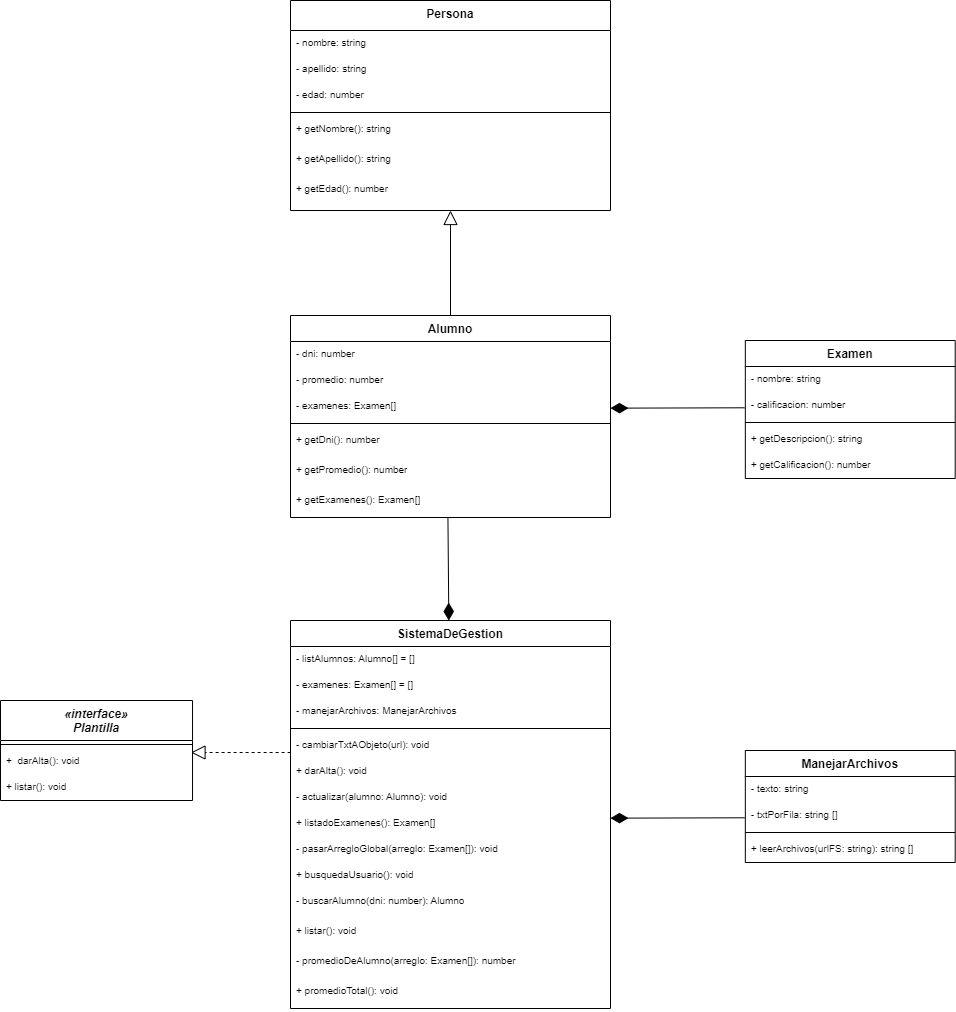

The diagram above was exported from draw.io. Its source (the exported page's mxGraphModel, read from the mxfile embedded in the PNG):
<mxGraphModel dx="1086" dy="626" grid="1" gridSize="10" guides="1" tooltips="1" connect="1" arrows="1" fold="1" page="1" pageScale="1" pageWidth="1169" pageHeight="827" math="0" shadow="0">
  <root>
    <mxCell id="0" />
    <mxCell id="1" parent="0" />
    <mxCell id="--K3Lvvdlh4ABFZsO7M2-21" value="" style="endArrow=block;endFill=0;endSize=12;html=1;dashed=1;entryX=0.992;entryY=0.154;entryDx=0;entryDy=0;entryPerimeter=0;exitX=-0.014;exitY=-0.033;exitDx=0;exitDy=0;exitPerimeter=0;" parent="1" target="6JDjKlk_0KH9viQeM-Ce-4" edge="1">
      <mxGeometry width="160" relative="1" as="geometry">
        <mxPoint x="427.10999999999996" y="782.01" as="sourcePoint" />
        <mxPoint x="866.03" y="77" as="targetPoint" />
      </mxGeometry>
    </mxCell>
    <mxCell id="xKP0fPIZggkMlsPA1aq8-16" value="" style="endArrow=block;endFill=0;endSize=12;html=1;exitX=0.5;exitY=0;exitDx=0;exitDy=0;" parent="1" source="jEElAkzc0n0SjXmXlsDI-34" target="-4xK7g8qKnLJaJEvNDiE-2" edge="1">
      <mxGeometry width="160" relative="1" as="geometry">
        <mxPoint x="576.8365019011408" y="330" as="sourcePoint" />
        <mxPoint x="540" y="267" as="targetPoint" />
      </mxGeometry>
    </mxCell>
    <mxCell id="A1SMBFNemnZMCTZ00IP3-5" style="edgeStyle=none;rounded=0;orthogonalLoop=1;jettySize=auto;html=1;startArrow=diamondThin;startFill=1;startSize=15;endArrow=none;endFill=0;endSize=14;strokeWidth=1;entryX=-0.004;entryY=0.588;entryDx=0;entryDy=0;entryPerimeter=0;exitX=1.004;exitY=0.91;exitDx=0;exitDy=0;exitPerimeter=0;" parent="1" target="A1SMBFNemnZMCTZ00IP3-8" edge="1">
      <mxGeometry relative="1" as="geometry">
        <mxPoint x="729.0000000000002" y="847.6600000000001" as="sourcePoint" />
        <mxPoint x="863.83" y="845.3340000000001" as="targetPoint" />
      </mxGeometry>
    </mxCell>
    <mxCell id="RSufOEdISiw9b8d4Af3y-3" style="edgeStyle=none;rounded=0;orthogonalLoop=1;jettySize=auto;html=1;startArrow=diamondThin;startFill=1;startSize=15;endArrow=none;endFill=0;endSize=14;strokeWidth=1;entryX=0.492;entryY=1.014;entryDx=0;entryDy=0;entryPerimeter=0;" parent="1" source="--K3Lvvdlh4ABFZsO7M2-5" target="ObS58zlPfwnShWLkBszu-1" edge="1">
      <mxGeometry relative="1" as="geometry">
        <mxPoint x="502.0000000000002" y="570.3700000000001" as="sourcePoint" />
        <mxPoint x="568" y="550" as="targetPoint" />
      </mxGeometry>
    </mxCell>
    <mxCell id="--K3Lvvdlh4ABFZsO7M2-5" value="SistemaDeGestion" style="swimlane;fontStyle=1;align=center;verticalAlign=top;childLayout=stackLayout;horizontal=1;startSize=26;horizontalStack=0;resizeParent=1;resizeParentMax=0;resizeLast=0;collapsible=1;marginBottom=0;swimlaneFillColor=#ffffff;" parent="1" vertex="1">
      <mxGeometry x="409" y="650" width="320" height="388" as="geometry" />
    </mxCell>
    <mxCell id="ObS58zlPfwnShWLkBszu-19" value="- listAlumnos: Alumno[] = []" style="text;align=left;verticalAlign=top;spacingLeft=4;spacingRight=4;overflow=hidden;rotatable=0;points=[[0,0.5],[1,0.5]];portConstraint=eastwest;fontSize=10;" parent="--K3Lvvdlh4ABFZsO7M2-5" vertex="1">
      <mxGeometry y="26" width="320" height="26" as="geometry" />
    </mxCell>
    <mxCell id="ObS58zlPfwnShWLkBszu-20" value="- examenes: Examen[] = []" style="text;align=left;verticalAlign=top;spacingLeft=4;spacingRight=4;overflow=hidden;rotatable=0;points=[[0,0.5],[1,0.5]];portConstraint=eastwest;fontSize=10;" parent="--K3Lvvdlh4ABFZsO7M2-5" vertex="1">
      <mxGeometry y="52" width="320" height="26" as="geometry" />
    </mxCell>
    <mxCell id="--K3Lvvdlh4ABFZsO7M2-12" value="- manejarArchivos: ManejarArchivos" style="text;align=left;verticalAlign=top;spacingLeft=4;spacingRight=4;overflow=hidden;rotatable=0;points=[[0,0.5],[1,0.5]];portConstraint=eastwest;fontSize=10;" parent="--K3Lvvdlh4ABFZsO7M2-5" vertex="1">
      <mxGeometry y="78" width="320" height="26" as="geometry" />
    </mxCell>
    <mxCell id="--K3Lvvdlh4ABFZsO7M2-10" value="" style="line;strokeWidth=1;align=left;verticalAlign=middle;spacingTop=-1;spacingLeft=3;spacingRight=3;rotatable=0;labelPosition=right;points=[];portConstraint=eastwest;" parent="--K3Lvvdlh4ABFZsO7M2-5" vertex="1">
      <mxGeometry y="104" width="320" height="8" as="geometry" />
    </mxCell>
    <mxCell id="--K3Lvvdlh4ABFZsO7M2-23" value="- cambiarTxtAObjeto(url): void" style="text;align=left;verticalAlign=top;spacingLeft=4;spacingRight=4;overflow=hidden;rotatable=0;points=[[0,0.5],[1,0.5]];portConstraint=eastwest;fontSize=10;" parent="--K3Lvvdlh4ABFZsO7M2-5" vertex="1">
      <mxGeometry y="112" width="320" height="26" as="geometry" />
    </mxCell>
    <mxCell id="FxynO7c9AF_nBolTOWvM-8" value="+ darAlta(): void " style="text;align=left;verticalAlign=top;spacingLeft=4;spacingRight=4;overflow=hidden;rotatable=0;points=[[0,0.5],[1,0.5]];portConstraint=eastwest;fontSize=10;" parent="--K3Lvvdlh4ABFZsO7M2-5" vertex="1">
      <mxGeometry y="138" width="320" height="26" as="geometry" />
    </mxCell>
    <mxCell id="x4LfCFz1yvW0dpsEiLFw-1" value="- actualizar(alumno: Alumno): void " style="text;align=left;verticalAlign=top;spacingLeft=4;spacingRight=4;overflow=hidden;rotatable=0;points=[[0,0.5],[1,0.5]];portConstraint=eastwest;fontSize=10;" vertex="1" parent="--K3Lvvdlh4ABFZsO7M2-5">
      <mxGeometry y="164" width="320" height="26" as="geometry" />
    </mxCell>
    <mxCell id="xKP0fPIZggkMlsPA1aq8-19" value="+ listadoExamenes(): Examen[]" style="text;align=left;verticalAlign=top;spacingLeft=4;spacingRight=4;overflow=hidden;rotatable=0;points=[[0,0.5],[1,0.5]];portConstraint=eastwest;fontSize=10;" parent="--K3Lvvdlh4ABFZsO7M2-5" vertex="1">
      <mxGeometry y="190" width="320" height="26" as="geometry" />
    </mxCell>
    <mxCell id="xKP0fPIZggkMlsPA1aq8-18" value="- pasarArregloGlobal(arreglo: Examen[]): void" style="text;align=left;verticalAlign=top;spacingLeft=4;spacingRight=4;overflow=hidden;rotatable=0;points=[[0,0.5],[1,0.5]];portConstraint=eastwest;fontSize=10;" parent="--K3Lvvdlh4ABFZsO7M2-5" vertex="1">
      <mxGeometry y="216" width="320" height="26" as="geometry" />
    </mxCell>
    <mxCell id="xKP0fPIZggkMlsPA1aq8-21" value="+ busquedaUsuario(): void" style="text;align=left;verticalAlign=top;spacingLeft=4;spacingRight=4;overflow=hidden;rotatable=0;points=[[0,0.5],[1,0.5]];portConstraint=eastwest;fontSize=10;" parent="--K3Lvvdlh4ABFZsO7M2-5" vertex="1">
      <mxGeometry y="242" width="320" height="26" as="geometry" />
    </mxCell>
    <mxCell id="RSufOEdISiw9b8d4Af3y-4" value="- buscarAlumno(dni: number): Alumno" style="text;align=left;verticalAlign=top;spacingLeft=4;spacingRight=4;overflow=hidden;rotatable=0;points=[[0,0.5],[1,0.5]];portConstraint=eastwest;fontSize=10;whiteSpace=wrap;" parent="--K3Lvvdlh4ABFZsO7M2-5" vertex="1">
      <mxGeometry y="268" width="320" height="30" as="geometry" />
    </mxCell>
    <mxCell id="xKP0fPIZggkMlsPA1aq8-27" value="+ listar(): void " style="text;align=left;verticalAlign=top;spacingLeft=4;spacingRight=4;overflow=hidden;rotatable=0;points=[[0,0.5],[1,0.5]];portConstraint=eastwest;fontSize=10;whiteSpace=wrap;" parent="--K3Lvvdlh4ABFZsO7M2-5" vertex="1">
      <mxGeometry y="298" width="320" height="30" as="geometry" />
    </mxCell>
    <mxCell id="RSufOEdISiw9b8d4Af3y-6" value="- promedioDeAlumno(arreglo: Examen[]): number" style="text;align=left;verticalAlign=top;spacingLeft=4;spacingRight=4;overflow=hidden;rotatable=0;points=[[0,0.5],[1,0.5]];portConstraint=eastwest;fontSize=10;whiteSpace=wrap;" parent="--K3Lvvdlh4ABFZsO7M2-5" vertex="1">
      <mxGeometry y="328" width="320" height="30" as="geometry" />
    </mxCell>
    <mxCell id="RSufOEdISiw9b8d4Af3y-5" value="+ promedioTotal(): void" style="text;align=left;verticalAlign=top;spacingLeft=4;spacingRight=4;overflow=hidden;rotatable=0;points=[[0,0.5],[1,0.5]];portConstraint=eastwest;fontSize=10;whiteSpace=wrap;" parent="--K3Lvvdlh4ABFZsO7M2-5" vertex="1">
      <mxGeometry y="358" width="320" height="30" as="geometry" />
    </mxCell>
    <mxCell id="A1SMBFNemnZMCTZ00IP3-6" value="ManejarArchivos" style="swimlane;fontStyle=1;align=center;verticalAlign=top;childLayout=stackLayout;horizontal=1;startSize=26;horizontalStack=0;resizeParent=1;resizeParentMax=0;resizeLast=0;collapsible=1;marginBottom=0;swimlaneFillColor=#ffffff;" parent="1" vertex="1">
      <mxGeometry x="863.83" y="780" width="209.86" height="112" as="geometry" />
    </mxCell>
    <mxCell id="A1SMBFNemnZMCTZ00IP3-7" value="- texto: string" style="text;strokeColor=none;fillColor=none;align=left;verticalAlign=top;spacingLeft=4;spacingRight=4;overflow=hidden;rotatable=0;points=[[0,0.5],[1,0.5]];portConstraint=eastwest;fontSize=10;" parent="A1SMBFNemnZMCTZ00IP3-6" vertex="1">
      <mxGeometry y="26" width="209.86" height="26" as="geometry" />
    </mxCell>
    <mxCell id="A1SMBFNemnZMCTZ00IP3-8" value="- txtPorFila: string []" style="text;strokeColor=none;fillColor=none;align=left;verticalAlign=top;spacingLeft=4;spacingRight=4;overflow=hidden;rotatable=0;points=[[0,0.5],[1,0.5]];portConstraint=eastwest;fontSize=10;" parent="A1SMBFNemnZMCTZ00IP3-6" vertex="1">
      <mxGeometry y="52" width="209.86" height="26" as="geometry" />
    </mxCell>
    <mxCell id="A1SMBFNemnZMCTZ00IP3-9" value="" style="line;strokeWidth=1;fillColor=none;align=left;verticalAlign=middle;spacingTop=-1;spacingLeft=3;spacingRight=3;rotatable=0;labelPosition=right;points=[];portConstraint=eastwest;" parent="A1SMBFNemnZMCTZ00IP3-6" vertex="1">
      <mxGeometry y="78" width="209.86" height="8" as="geometry" />
    </mxCell>
    <mxCell id="A1SMBFNemnZMCTZ00IP3-10" value="+ leerArchivos(urlFS: string): string []" style="text;strokeColor=none;fillColor=none;align=left;verticalAlign=top;spacingLeft=4;spacingRight=4;overflow=hidden;rotatable=0;points=[[0,0.5],[1,0.5]];portConstraint=eastwest;fontSize=10;" parent="A1SMBFNemnZMCTZ00IP3-6" vertex="1">
      <mxGeometry y="86" width="209.86" height="26" as="geometry" />
    </mxCell>
    <mxCell id="6JDjKlk_0KH9viQeM-Ce-1" value="«interface»&#10;Plantilla&#10;" style="swimlane;fontStyle=3;align=center;verticalAlign=top;childLayout=stackLayout;horizontal=1;startSize=40;horizontalStack=0;resizeParent=1;resizeParentMax=0;resizeLast=0;collapsible=1;marginBottom=0;swimlaneFillColor=#ffffff;" parent="1" vertex="1">
      <mxGeometry x="119" y="730" width="192.03" height="100" as="geometry" />
    </mxCell>
    <mxCell id="6JDjKlk_0KH9viQeM-Ce-3" value="" style="line;strokeWidth=1;align=left;verticalAlign=middle;spacingTop=-1;spacingLeft=3;spacingRight=3;rotatable=0;labelPosition=right;points=[];portConstraint=eastwest;" parent="6JDjKlk_0KH9viQeM-Ce-1" vertex="1">
      <mxGeometry y="40" width="192.03" height="8" as="geometry" />
    </mxCell>
    <mxCell id="6JDjKlk_0KH9viQeM-Ce-4" value="+  darAlta(): void" style="text;align=left;verticalAlign=top;spacingLeft=4;spacingRight=4;overflow=hidden;rotatable=0;points=[[0,0.5],[1,0.5]];portConstraint=eastwest;fontSize=10;" parent="6JDjKlk_0KH9viQeM-Ce-1" vertex="1">
      <mxGeometry y="48" width="192.03" height="26" as="geometry" />
    </mxCell>
    <mxCell id="xKP0fPIZggkMlsPA1aq8-10" value="+ listar(): void" style="text;align=left;verticalAlign=top;spacingLeft=4;spacingRight=4;overflow=hidden;rotatable=0;points=[[0,0.5],[1,0.5]];portConstraint=eastwest;fontSize=10;" parent="6JDjKlk_0KH9viQeM-Ce-1" vertex="1">
      <mxGeometry y="74" width="192.03" height="26" as="geometry" />
    </mxCell>
    <mxCell id="jEElAkzc0n0SjXmXlsDI-34" value="Alumno" style="swimlane;fontStyle=1;align=center;verticalAlign=top;childLayout=stackLayout;horizontal=1;startSize=26;horizontalStack=0;resizeParent=1;resizeParentMax=0;resizeLast=0;collapsible=1;marginBottom=0;swimlaneFillColor=#ffffff;" parent="1" vertex="1">
      <mxGeometry x="409" y="345" width="320" height="202" as="geometry" />
    </mxCell>
    <mxCell id="Uv41gh6bfs9i15yfLifI-1" value="- dni: number" style="text;align=left;verticalAlign=top;spacingLeft=4;spacingRight=4;overflow=hidden;rotatable=0;points=[[0,0.5],[1,0.5]];portConstraint=eastwest;fontSize=10;" parent="jEElAkzc0n0SjXmXlsDI-34" vertex="1">
      <mxGeometry y="26" width="320" height="26" as="geometry" />
    </mxCell>
    <mxCell id="A1SMBFNemnZMCTZ00IP3-2" value="- promedio: number" style="text;align=left;verticalAlign=top;spacingLeft=4;spacingRight=4;overflow=hidden;rotatable=0;points=[[0,0.5],[1,0.5]];portConstraint=eastwest;fontSize=10;" parent="jEElAkzc0n0SjXmXlsDI-34" vertex="1">
      <mxGeometry y="52" width="320" height="26" as="geometry" />
    </mxCell>
    <mxCell id="RSufOEdISiw9b8d4Af3y-1" value="- examenes: Examen[]" style="text;align=left;verticalAlign=top;spacingLeft=4;spacingRight=4;overflow=hidden;rotatable=0;points=[[0,0.5],[1,0.5]];portConstraint=eastwest;fontSize=10;" parent="jEElAkzc0n0SjXmXlsDI-34" vertex="1">
      <mxGeometry y="78" width="320" height="26" as="geometry" />
    </mxCell>
    <mxCell id="jEElAkzc0n0SjXmXlsDI-39" value="" style="line;strokeWidth=1;align=left;verticalAlign=middle;spacingTop=-1;spacingLeft=3;spacingRight=3;rotatable=0;labelPosition=right;points=[];portConstraint=eastwest;" parent="jEElAkzc0n0SjXmXlsDI-34" vertex="1">
      <mxGeometry y="104" width="320" height="8" as="geometry" />
    </mxCell>
    <mxCell id="A1SMBFNemnZMCTZ00IP3-1" value="+ getDni(): number " style="text;align=left;verticalAlign=top;spacingLeft=4;spacingRight=4;overflow=hidden;rotatable=0;points=[[0,0.5],[1,0.5]];portConstraint=eastwest;fontSize=10;whiteSpace=wrap;" parent="jEElAkzc0n0SjXmXlsDI-34" vertex="1">
      <mxGeometry y="112" width="320" height="30" as="geometry" />
    </mxCell>
    <mxCell id="RSufOEdISiw9b8d4Af3y-2" value="+ getPromedio(): number" style="text;align=left;verticalAlign=top;spacingLeft=4;spacingRight=4;overflow=hidden;rotatable=0;points=[[0,0.5],[1,0.5]];portConstraint=eastwest;fontSize=10;whiteSpace=wrap;" parent="jEElAkzc0n0SjXmXlsDI-34" vertex="1">
      <mxGeometry y="142" width="320" height="30" as="geometry" />
    </mxCell>
    <mxCell id="ObS58zlPfwnShWLkBszu-1" value="+ getExamenes(): Examen[] " style="text;align=left;verticalAlign=top;spacingLeft=4;spacingRight=4;overflow=hidden;rotatable=0;points=[[0,0.5],[1,0.5]];portConstraint=eastwest;fontSize=10;whiteSpace=wrap;" parent="jEElAkzc0n0SjXmXlsDI-34" vertex="1">
      <mxGeometry y="172" width="320" height="30" as="geometry" />
    </mxCell>
    <mxCell id="6JDjKlk_0KH9viQeM-Ce-11" value="Persona" style="swimlane;fontStyle=1;align=center;verticalAlign=top;childLayout=stackLayout;horizontal=1;startSize=30;horizontalStack=0;resizeParent=1;resizeParentMax=0;resizeLast=0;collapsible=1;marginBottom=0;swimlaneFillColor=#ffffff;" parent="1" vertex="1">
      <mxGeometry x="409" y="30" width="320" height="210" as="geometry" />
    </mxCell>
    <mxCell id="6JDjKlk_0KH9viQeM-Ce-12" value="- nombre: string" style="text;align=left;verticalAlign=top;spacingLeft=4;spacingRight=4;overflow=hidden;rotatable=0;points=[[0,0.5],[1,0.5]];portConstraint=eastwest;fontSize=10;" parent="6JDjKlk_0KH9viQeM-Ce-11" vertex="1">
      <mxGeometry y="30" width="320" height="26" as="geometry" />
    </mxCell>
    <mxCell id="6JDjKlk_0KH9viQeM-Ce-14" value="- apellido: string" style="text;align=left;verticalAlign=top;spacingLeft=4;spacingRight=4;overflow=hidden;rotatable=0;points=[[0,0.5],[1,0.5]];portConstraint=eastwest;fontSize=10;" parent="6JDjKlk_0KH9viQeM-Ce-11" vertex="1">
      <mxGeometry y="56" width="320" height="26" as="geometry" />
    </mxCell>
    <mxCell id="xKP0fPIZggkMlsPA1aq8-1" value="- edad: number" style="text;align=left;verticalAlign=top;spacingLeft=4;spacingRight=4;overflow=hidden;rotatable=0;points=[[0,0.5],[1,0.5]];portConstraint=eastwest;fontSize=10;" parent="6JDjKlk_0KH9viQeM-Ce-11" vertex="1">
      <mxGeometry y="82" width="320" height="26" as="geometry" />
    </mxCell>
    <mxCell id="6JDjKlk_0KH9viQeM-Ce-16" value="" style="line;strokeWidth=1;align=left;verticalAlign=middle;spacingTop=-1;spacingLeft=3;spacingRight=3;rotatable=0;labelPosition=right;points=[];portConstraint=eastwest;" parent="6JDjKlk_0KH9viQeM-Ce-11" vertex="1">
      <mxGeometry y="108" width="320" height="8" as="geometry" />
    </mxCell>
    <mxCell id="ObS58zlPfwnShWLkBszu-18" value="+ getNombre(): string" style="text;align=left;verticalAlign=top;spacingLeft=4;spacingRight=4;overflow=hidden;rotatable=0;points=[[0,0.5],[1,0.5]];portConstraint=eastwest;fontSize=10;whiteSpace=wrap;" parent="6JDjKlk_0KH9viQeM-Ce-11" vertex="1">
      <mxGeometry y="116" width="320" height="30" as="geometry" />
    </mxCell>
    <mxCell id="-4xK7g8qKnLJaJEvNDiE-1" value="+ getApellido(): string" style="text;align=left;verticalAlign=top;spacingLeft=4;spacingRight=4;overflow=hidden;rotatable=0;points=[[0,0.5],[1,0.5]];portConstraint=eastwest;fontSize=10;whiteSpace=wrap;" parent="6JDjKlk_0KH9viQeM-Ce-11" vertex="1">
      <mxGeometry y="146" width="320" height="30" as="geometry" />
    </mxCell>
    <mxCell id="-4xK7g8qKnLJaJEvNDiE-2" value="+ getEdad(): number" style="text;align=left;verticalAlign=top;spacingLeft=4;spacingRight=4;overflow=hidden;rotatable=0;points=[[0,0.5],[1,0.5]];portConstraint=eastwest;fontSize=10;whiteSpace=wrap;" parent="6JDjKlk_0KH9viQeM-Ce-11" vertex="1">
      <mxGeometry y="176" width="320" height="34" as="geometry" />
    </mxCell>
    <mxCell id="RSufOEdISiw9b8d4Af3y-7" style="edgeStyle=none;rounded=0;orthogonalLoop=1;jettySize=auto;html=1;startArrow=diamondThin;startFill=1;startSize=15;endArrow=none;endFill=0;endSize=14;strokeWidth=1;entryX=-0.004;entryY=0.588;entryDx=0;entryDy=0;entryPerimeter=0;exitX=1.004;exitY=0.91;exitDx=0;exitDy=0;exitPerimeter=0;" parent="1" target="RSufOEdISiw9b8d4Af3y-10" edge="1">
      <mxGeometry relative="1" as="geometry">
        <mxPoint x="729" y="437.6600000000001" as="sourcePoint" />
        <mxPoint x="863.83" y="435.33400000000006" as="targetPoint" />
      </mxGeometry>
    </mxCell>
    <mxCell id="RSufOEdISiw9b8d4Af3y-8" value="Examen" style="swimlane;fontStyle=1;align=center;verticalAlign=top;childLayout=stackLayout;horizontal=1;startSize=26;horizontalStack=0;resizeParent=1;resizeParentMax=0;resizeLast=0;collapsible=1;marginBottom=0;swimlaneFillColor=#ffffff;" parent="1" vertex="1">
      <mxGeometry x="863.83" y="370" width="209.86" height="138" as="geometry" />
    </mxCell>
    <mxCell id="RSufOEdISiw9b8d4Af3y-9" value="- nombre: string" style="text;strokeColor=none;fillColor=none;align=left;verticalAlign=top;spacingLeft=4;spacingRight=4;overflow=hidden;rotatable=0;points=[[0,0.5],[1,0.5]];portConstraint=eastwest;fontSize=10;" parent="RSufOEdISiw9b8d4Af3y-8" vertex="1">
      <mxGeometry y="26" width="209.86" height="26" as="geometry" />
    </mxCell>
    <mxCell id="RSufOEdISiw9b8d4Af3y-10" value="- calificacion: number" style="text;strokeColor=none;fillColor=none;align=left;verticalAlign=top;spacingLeft=4;spacingRight=4;overflow=hidden;rotatable=0;points=[[0,0.5],[1,0.5]];portConstraint=eastwest;fontSize=10;" parent="RSufOEdISiw9b8d4Af3y-8" vertex="1">
      <mxGeometry y="52" width="209.86" height="26" as="geometry" />
    </mxCell>
    <mxCell id="RSufOEdISiw9b8d4Af3y-11" value="" style="line;strokeWidth=1;fillColor=none;align=left;verticalAlign=middle;spacingTop=-1;spacingLeft=3;spacingRight=3;rotatable=0;labelPosition=right;points=[];portConstraint=eastwest;" parent="RSufOEdISiw9b8d4Af3y-8" vertex="1">
      <mxGeometry y="78" width="209.86" height="8" as="geometry" />
    </mxCell>
    <mxCell id="RSufOEdISiw9b8d4Af3y-12" value="+ getDescripcion(): string" style="text;strokeColor=none;fillColor=none;align=left;verticalAlign=top;spacingLeft=4;spacingRight=4;overflow=hidden;rotatable=0;points=[[0,0.5],[1,0.5]];portConstraint=eastwest;fontSize=10;" parent="RSufOEdISiw9b8d4Af3y-8" vertex="1">
      <mxGeometry y="86" width="209.86" height="26" as="geometry" />
    </mxCell>
    <mxCell id="RSufOEdISiw9b8d4Af3y-13" value="+ getCalificacion(): number" style="text;strokeColor=none;fillColor=none;align=left;verticalAlign=top;spacingLeft=4;spacingRight=4;overflow=hidden;rotatable=0;points=[[0,0.5],[1,0.5]];portConstraint=eastwest;fontSize=10;" parent="RSufOEdISiw9b8d4Af3y-8" vertex="1">
      <mxGeometry y="112" width="209.86" height="26" as="geometry" />
    </mxCell>
  </root>
</mxGraphModel>